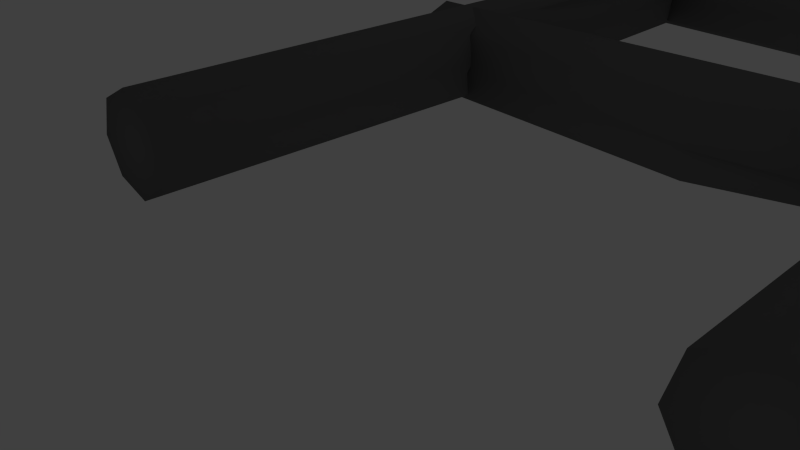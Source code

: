 # Source: ladder.blend  (saved by Blender 2.64.0; exported with 4.5.12 LTS)
import bpy
from mathutils import Matrix  # noqa: F401  (used for matrix-valued properties, if any)

bpy.ops.wm.read_factory_settings(use_empty=True)
scene = bpy.context.scene
scene.name = 'Scene'

# ---- collections
col_collection_1 = bpy.data.collections.new('Collection 1'); scene.collection.children.link(col_collection_1)

# ---- materials (node trees are filled in below, after node groups)
mat_tree = bpy.data.materials.new('tree')
mat_tree.alpha_threshold = 0.0
mat_tree.use_transparent_shadow = False
mat_tree.diffuse_color = (0.1679, 0.1679, 0.1679, 1.0)
mat_tree.specular_color = (0.004895, 0.004895, 0.004895)
mat_tree.roughness = 0.5
mat_tree.line_color = (0.0, 0.0, 0.0, 1.0)

# ---- material node trees

# ---- world
world_world = bpy.data.worlds.new('World'); scene.world = world_world
world_world.color = (0.05088, 0.05088, 0.05088)
world_world.use_sun_shadow = False
world_world.sun_shadow_jitter_overblur = 0.0
world_world.cycles.sampling_method = 'MANUAL'
world_world.cycles.sample_map_resolution = 256

# ---- cameras
cam_camera = bpy.data.cameras.new('Camera')
cam_camera.clip_end = 100.0
cam_camera.lens = 35.0
cam_camera.sensor_width = 32.0
cam_camera.sensor_height = 18.0
cam_camera.ortho_scale = 7.314
cam_camera.dof.focus_distance = 0.0
cam_camera.dof.aperture_fstop = 128.0

# ---- lights
light_lamp = bpy.data.lights.new('Lamp', 'POINT')
light_lamp.transmission_factor = 0.0
light_lamp.cutoff_distance = 30.0
light_lamp.energy = 100.0
light_lamp.shadow_buffer_clip_start = 1.001
light_lamp.shadow_soft_size = 1.0
light_lamp.shadow_maximum_resolution = 0.006
light_lamp.use_absolute_resolution = True
light_lamp.cycles.use_multiple_importance_sampling = False

# ---- meshes
me_cylinder_002 = bpy.data.meshes.new('Cylinder.002')
me_cylinder_002.from_pydata([(-6.375, 42.76, 1.328), (0.3226, 42.39, 1.102), (-6.351, 43.46, 1.625), (0.3527, 43.26, 1.568), (-6.332, 44.17, 1.335), (0.3716, 43.97, 1.279), (-6.329, 44.47, 0.6298), (0.3746, 44.27, 0.5737), (-6.344, 44.18, -0.07875), (0.3535, 43.81, -0.3045), (-6.368, 43.47, -0.3753), (0.3298, 43.1, -0.601), (-6.386, 42.76, -0.08603), (0.311, 42.4, -0.3117), (-6.389, 42.47, 0.6195), (0.308, 42.1, 0.3938), (5.675, 42.39, 1.227), (5.698, 43.1, 1.524), (5.731, 44.19, 1.48), (5.734, 44.49, 0.7748), (5.719, 44.2, 0.06627), (5.695, 43.49, -0.2302), (5.677, 42.78, 0.05899), (5.66, 42.11, 0.5186), (-6.299, 34.49, 1.266), (0.3986, 34.12, 1.04), (-6.275, 35.2, 1.563), (0.4287, 35.0, 1.507), (-6.256, 35.9, 1.273), (0.4475, 35.7, 1.217), (-6.253, 36.2, 0.5679), (0.4505, 36.0, 0.5117), (-6.268, 35.91, -0.1407), (0.4295, 35.54, -0.3664), (-6.292, 35.21, -0.4372), (0.4058, 34.84, -0.6629), (-6.31, 34.5, -0.148), (0.3869, 34.13, -0.3737), (-6.313, 34.2, 0.5576), (0.3839, 33.83, 0.3319), (5.751, 34.13, 1.165), (5.774, 34.83, 1.462), (5.807, 35.92, 1.418), (5.81, 36.22, 0.7129), (5.795, 35.93, 0.004304), (5.771, 35.23, -0.2922), (5.752, 34.52, -0.002972), (5.736, 33.84, 0.4567), (-6.408, 25.48, 1.291), (0.2894, 25.11, 1.065), (-6.384, 26.18, 1.587), (0.3195, 25.98, 1.531), (-6.365, 26.89, 1.298), (0.3383, 26.69, 1.242), (-6.362, 27.19, 0.5927), (0.3413, 26.99, 0.5365), (-6.377, 26.9, -0.1159), (0.3203, 26.53, -0.3416), (-6.401, 26.19, -0.4124), (0.2966, 25.82, -0.6381), (-6.42, 25.48, -0.1232), (0.2778, 25.12, -0.3489), (-6.423, 25.19, 0.5824), (0.2748, 24.82, 0.3567), (5.641, 25.11, 1.19), (5.665, 25.82, 1.487), (5.697, 26.91, 1.443), (5.7, 27.21, 0.7377), (5.686, 26.92, 0.02912), (5.662, 26.21, -0.2674), (5.643, 25.5, 0.02184), (5.627, 24.83, 0.4815), (-6.204, 15.21, 1.081), (0.4932, 14.84, 0.8557), (-6.181, 15.91, 1.378), (0.5233, 15.71, 1.322), (-6.162, 16.62, 1.089), (0.5421, 16.42, 1.033), (-6.159, 16.92, 0.3831), (0.5451, 16.71, 0.3269), (-6.173, 16.63, -0.3255), (0.5241, 16.26, -0.5512), (-6.197, 15.92, -0.622), (0.5004, 15.55, -0.8477), (-6.216, 15.21, -0.3328), (0.4815, 14.84, -0.5585), (-6.219, 14.92, 0.3728), (0.4785, 14.55, 0.1471), (5.845, 14.84, 0.9805), (5.869, 15.55, 1.277), (5.901, 16.64, 1.234), (5.904, 16.93, 0.5281), (5.89, 16.64, -0.1805), (5.866, 15.94, -0.477), (5.847, 15.23, -0.1878), (5.831, 14.55, 0.2719), (-6.039, 6.858, 0.8692), (0.6587, 6.489, 0.6435), (-6.015, 7.563, 1.166), (0.6888, 7.362, 1.11), (-5.996, 8.271, 0.8765), (0.7076, 8.07, 0.8203), (-5.993, 8.568, 0.1709), (0.7106, 8.367, 0.1148), (-6.008, 8.279, -0.5377), (0.6896, 7.91, -0.7634), (-6.031, 7.574, -0.8342), (0.6659, 7.205, -1.06), (-6.05, 6.866, -0.5449), (0.647, 6.496, -0.7706), (-6.053, 6.569, 0.1606), (0.644, 6.2, -0.06508), (6.011, 6.496, 0.7683), (6.034, 7.201, 1.065), (6.067, 8.29, 1.022), (6.07, 8.587, 0.3159), (6.055, 8.298, -0.3926), (6.031, 7.592, -0.6892), (6.013, 6.884, -0.3999), (5.996, 6.207, 0.05973), (-5.542, -0.4484, 1.087), (-5.304, 8.881, 1.22), (-6.231, -0.4441, 0.7528), (-6.231, 8.886, 0.8724), (-6.482, -0.4348, 0.02973), (-6.482, 8.895, 0.1494), (-6.148, -0.426, -0.6588), (-6.148, 8.904, -0.5392), (-5.425, -0.4228, -0.9096), (-5.186, 8.907, -0.7759), (-4.736, -0.427, -0.5756), (-4.498, 8.902, -0.4419), (-4.485, -0.4363, 0.1475), (-4.247, 8.893, 0.2812), (-4.819, -0.4452, 0.8361), (-4.581, 8.884, 0.9698), (-5.542, 17.86, 1.322), (-6.231, 17.86, 0.9876), (-6.918, 17.87, 0.141), (-6.584, 17.88, -0.5475), (-5.861, 17.89, -0.7983), (-5.172, 17.88, -0.4643), (-4.921, 17.87, 0.2588), (-4.819, 17.86, 1.071), (-5.542, 31.13, 1.492), (-6.231, 31.14, 1.158), (-6.482, 31.14, 0.4347), (-6.148, 31.15, -0.2539), (-5.425, 31.16, -0.5046), (-4.736, 31.15, -0.1706), (-4.485, 31.14, 0.5525), (-4.819, 31.13, 1.241), (-5.542, 38.98, 1.592), (-6.231, 38.98, 1.258), (-6.086, 38.99, 0.6473), (-5.752, 39.0, -0.04123), (-5.029, 39.0, -0.2919), (-4.34, 39.0, 0.04205), (-4.09, 38.99, 0.7651), (-4.819, 38.98, 1.342), (-5.542, 49.02, 1.721), (-6.231, 49.02, 1.387), (-6.482, 49.03, 0.6641), (-6.148, 49.04, -0.02447), (-5.425, 49.05, -0.2752), (-4.736, 49.04, 0.05881), (-4.485, 49.03, 0.7819), (-4.819, 49.02, 1.47), (6.075, -0.2415, -0.3413), (5.929, 9.091, -0.4104), (6.275, -0.251, 0.3974), (6.275, 9.079, 0.517), (5.895, -0.2595, 1.061), (5.895, 9.07, 1.181), (5.156, -0.2621, 1.262), (5.156, 9.068, 1.381), (4.492, -0.2572, 0.8809), (4.346, 9.075, 0.8117), (4.292, -0.2477, 0.1423), (4.146, 9.084, 0.07311), (4.672, -0.2392, -0.5216), (4.526, 9.093, -0.5908), (5.411, -0.2366, -0.7219), (5.265, 9.095, -0.7911), (6.075, 18.07, -0.1065), (6.275, 18.06, 0.6321), (6.088, 18.04, 1.706), (5.349, 18.04, 1.906), (4.685, 18.04, 1.526), (4.485, 18.05, 0.787), (4.866, 18.06, 0.1231), (5.411, 18.07, -0.4872), (6.075, 31.34, 0.06372), (6.275, 31.33, 0.8023), (5.895, 31.32, 1.466), (5.156, 31.32, 1.667), (4.492, 31.32, 1.286), (4.292, 31.33, 0.5473), (4.672, 31.34, -0.1166), (5.411, 31.34, -0.3169), (6.075, 39.18, 0.1643), (6.275, 39.17, 0.9029), (5.719, 39.17, 1.195), (4.98, 39.17, 1.395), (4.316, 39.17, 1.015), (4.116, 39.18, 0.2759), (4.497, 39.19, -0.388), (5.411, 39.19, -0.2163), (6.075, 49.23, 0.2931), (6.275, 49.22, 1.032), (5.895, 49.21, 1.696), (5.156, 49.21, 1.896), (4.492, 49.21, 1.515), (4.292, 49.22, 0.7767), (4.672, 49.23, 0.1128), (5.411, 49.23, -0.08754)], [], [(0, 1, 3, 2), (2, 3, 5, 4), (4, 5, 7, 6), (6, 7, 9, 8), (8, 9, 11, 10), (10, 11, 13, 12), (5, 3, 17, 18), (14, 15, 1, 0), (12, 13, 15, 14), (0, 2, 4, 6, 8, 10, 12, 14), (13, 11, 21, 22), (11, 9, 20, 21), (9, 7, 19, 20), (1, 15, 23, 16), (3, 1, 16, 17), (7, 5, 18, 19), (15, 13, 22, 23), (18, 17, 16, 23, 22, 21, 20, 19), (24, 25, 27, 26), (26, 27, 29, 28), (28, 29, 31, 30), (30, 31, 33, 32), (32, 33, 35, 34), (34, 35, 37, 36), (29, 27, 41, 42), (38, 39, 25, 24), (36, 37, 39, 38), (24, 26, 28, 30, 32, 34, 36, 38), (37, 35, 45, 46), (35, 33, 44, 45), (33, 31, 43, 44), (25, 39, 47, 40), (27, 25, 40, 41), (31, 29, 42, 43), (39, 37, 46, 47), (42, 41, 40, 47, 46, 45, 44, 43), (48, 49, 51, 50), (50, 51, 53, 52), (52, 53, 55, 54), (54, 55, 57, 56), (56, 57, 59, 58), (58, 59, 61, 60), (53, 51, 65, 66), (62, 63, 49, 48), (60, 61, 63, 62), (48, 50, 52, 54, 56, 58, 60, 62), (61, 59, 69, 70), (59, 57, 68, 69), (57, 55, 67, 68), (49, 63, 71, 64), (51, 49, 64, 65), (55, 53, 66, 67), (63, 61, 70, 71), (66, 65, 64, 71, 70, 69, 68, 67), (72, 73, 75, 74), (74, 75, 77, 76), (76, 77, 79, 78), (78, 79, 81, 80), (80, 81, 83, 82), (82, 83, 85, 84), (77, 75, 89, 90), (86, 87, 73, 72), (84, 85, 87, 86), (72, 74, 76, 78, 80, 82, 84, 86), (85, 83, 93, 94), (83, 81, 92, 93), (81, 79, 91, 92), (73, 87, 95, 88), (75, 73, 88, 89), (79, 77, 90, 91), (87, 85, 94, 95), (90, 89, 88, 95, 94, 93, 92, 91), (96, 97, 99, 98), (98, 99, 101, 100), (100, 101, 103, 102), (102, 103, 105, 104), (104, 105, 107, 106), (106, 107, 109, 108), (101, 99, 113, 114), (110, 111, 97, 96), (108, 109, 111, 110), (96, 98, 100, 102, 104, 106, 108, 110), (109, 107, 117, 118), (107, 105, 116, 117), (105, 103, 115, 116), (97, 111, 119, 112), (99, 97, 112, 113), (103, 101, 114, 115), (111, 109, 118, 119), (114, 113, 112, 119, 118, 117, 116, 115), (120, 121, 123, 122), (122, 123, 125, 124), (124, 125, 127, 126), (126, 127, 129, 128), (128, 129, 131, 130), (130, 131, 133, 132), (125, 123, 137, 138), (134, 135, 121, 120), (132, 133, 135, 134), (120, 122, 124, 126, 128, 130, 132, 134), (140, 139, 147, 148), (133, 131, 141, 142), (131, 129, 140, 141), (129, 127, 139, 140), (121, 135, 143, 136), (123, 121, 136, 137), (127, 125, 138, 139), (135, 133, 142, 143), (149, 148, 156, 157), (142, 141, 149, 150), (137, 136, 144, 145), (136, 143, 151, 144), (139, 138, 146, 147), (141, 140, 148, 149), (143, 142, 150, 151), (138, 137, 145, 146), (158, 157, 165, 166), (151, 150, 158, 159), (146, 145, 153, 154), (148, 147, 155, 156), (150, 149, 157, 158), (145, 144, 152, 153), (144, 151, 159, 152), (147, 146, 154, 155), (161, 160, 167, 166, 165, 164, 163, 162), (153, 152, 160, 161), (152, 159, 167, 160), (155, 154, 162, 163), (157, 156, 164, 165), (159, 158, 166, 167), (154, 153, 161, 162), (156, 155, 163, 164), (168, 169, 171, 170), (170, 171, 173, 172), (172, 173, 175, 174), (174, 175, 177, 176), (176, 177, 179, 178), (178, 179, 181, 180), (173, 171, 185, 186), (182, 183, 169, 168), (180, 181, 183, 182), (168, 170, 172, 174, 176, 178, 180, 182), (188, 187, 195, 196), (181, 179, 189, 190), (179, 177, 188, 189), (177, 175, 187, 188), (169, 183, 191, 184), (171, 169, 184, 185), (175, 173, 186, 187), (183, 181, 190, 191), (197, 196, 204, 205), (190, 189, 197, 198), (185, 184, 192, 193), (184, 191, 199, 192), (187, 186, 194, 195), (189, 188, 196, 197), (191, 190, 198, 199), (186, 185, 193, 194), (206, 205, 213, 214), (199, 198, 206, 207), (194, 193, 201, 202), (196, 195, 203, 204), (198, 197, 205, 206), (193, 192, 200, 201), (192, 199, 207, 200), (195, 194, 202, 203), (209, 208, 215, 214, 213, 212, 211, 210), (201, 200, 208, 209), (200, 207, 215, 208), (203, 202, 210, 211), (205, 204, 212, 213), (207, 206, 214, 215), (202, 201, 209, 210), (204, 203, 211, 212)])
me_cylinder_002.polygons.foreach_set('use_smooth', [True] * 174)
_uv = me_cylinder_002.uv_layers.new(name='UVMap')
_uv.uv.foreach_set('vector', [0.2905, 0.09621, 0.3279, 0.564, 0.2218, 0.5706, 0.2022, 0.09461, 0.2022, 0.09461, 0.2218, 0.5706, 0.1293, 0.5695, 0.1081, 0.09166, 0.1081, 0.09166, 0.1293, 0.5695, 0.08764, 0.5634, 0.06593, 0.08917, 0.06593, 0.08917, 0.08764, 0.5634, 0.1412, 0.5541, 0.1001, 0.08863, 0.1001, 0.08863, 0.1412, 0.5541, 0.2269, 0.5498, 0.1881, 0.09028, 0.1881, 0.09028, 0.2269, 0.5498, 0.3154, 0.5509, 0.2786, 0.09313, 0.1293, 0.5695, 0.2218, 0.5706, 0.2369, 0.9391, 0.09833, 0.946, 0.3211, 0.09557, 0.3573, 0.5567, 0.3279, 0.564, 0.2905, 0.09621, 0.2786, 0.09313, 0.3154, 0.5509, 0.3573, 0.5567, 0.3211, 0.09557, 0.2905, 0.09621, 0.2022, 0.09461, 0.1081, 0.09166, 0.06593, 0.08917, 0.1001, 0.08863, 0.1881, 0.09028, 0.2786, 0.09313, 0.3211, 0.09557, 0.3154, 0.5509, 0.2269, 0.5498, 0.1771, 0.9154, 0.2658, 0.9151, 0.2269, 0.5498, 0.1412, 0.5541, 0.09071, 0.9244, 0.1771, 0.9154, 0.1412, 0.5541, 0.08764, 0.5634, 0.05708, 0.9371, 0.09071, 0.9244, 0.3279, 0.564, 0.3573, 0.5567, 0.3516, 0.9175, 0.3223, 0.9299, 0.2218, 0.5706, 0.3279, 0.564, 0.3223, 0.9299, 0.2369, 0.9391, 0.08764, 0.5634, 0.1293, 0.5695, 0.09833, 0.946, 0.05708, 0.9371, 0.3573, 0.5567, 0.3154, 0.5509, 0.2658, 0.9151, 0.3516, 0.9175, 0.09833, 0.946, 0.2369, 0.9391, 0.3223, 0.9299, 0.3516, 0.9175, 0.2658, 0.9151, 0.1771, 0.9154, 0.09071, 0.9244, 0.05708, 0.9371, 0.5201, 0.1077, 0.6669, 0.7266, 0.5498, 0.7459, 0.4196, 0.1152, 0.4196, 0.1152, 0.5498, 0.7459, 0.4317, 0.7549, 0.2992, 0.1221, 0.2992, 0.1221, 0.4317, 0.7549, 0.3649, 0.7525, 0.2324, 0.1241, 0.2324, 0.1241, 0.3649, 0.7525, 0.4095, 0.7359, 0.2585, 0.1202, 0.2585, 0.1202, 0.4095, 0.7359, 0.5066, 0.7215, 0.3592, 0.1127, 0.3592, 0.1127, 0.5066, 0.7215, 0.6203, 0.713, 0.4755, 0.1061, 0.4317, 0.7549, 0.5498, 0.7459, 0.6509, 1.236, 0.4839, 1.259, 0.5421, 0.104, 0.6866, 0.715, 0.6669, 0.7266, 0.5201, 0.1077, 0.4755, 0.1061, 0.6203, 0.713, 0.6866, 0.715, 0.5421, 0.104, 0.5201, 0.1077, 0.4196, 0.1152, 0.2992, 0.1221, 0.2324, 0.1241, 0.2585, 0.1202, 0.3592, 0.1127, 0.4755, 0.1061, 0.5421, 0.104, 0.6203, 0.713, 0.5066, 0.7215, 0.5371, 1.214, 0.6507, 1.204, 0.5066, 0.7215, 0.4095, 0.7359, 0.4402, 1.235, 0.5371, 1.214, 0.4095, 0.7359, 0.3649, 0.7525, 0.4171, 1.253, 0.4402, 1.235, 0.6669, 0.7266, 0.6866, 0.715, 0.7646, 1.197, 0.7461, 1.215, 0.5498, 0.7459, 0.6669, 0.7266, 0.7461, 1.215, 0.6509, 1.236, 0.3649, 0.7525, 0.4317, 0.7549, 0.4839, 1.259, 0.4171, 1.253, 0.6866, 0.715, 0.6203, 0.713, 0.6507, 1.204, 0.7646, 1.197, 0.4839, 1.259, 0.6509, 1.236, 0.7461, 1.215, 0.7646, 1.197, 0.6507, 1.204, 0.5371, 1.214, 0.4402, 1.235, 0.4171, 1.253, 0.6753, 0.07887, 0.666, 0.5773, 0.5722, 0.5795, 0.5953, 0.06497, 0.5953, 0.06497, 0.5722, 0.5795, 0.4675, 0.5771, 0.4891, 0.05491, 0.4891, 0.05491, 0.4675, 0.5771, 0.4039, 0.5724, 0.4241, 0.05534, 0.4241, 0.05534, 0.4039, 0.5724, 0.4373, 0.5675, 0.4404, 0.06573, 0.4404, 0.06573, 0.4373, 0.5675, 0.5179, 0.5665, 0.5231, 0.07929, 0.5231, 0.07929, 0.5179, 0.5665, 0.6144, 0.5689, 0.622, 0.08836, 0.4675, 0.5771, 0.5722, 0.5795, 0.5544, 0.9774, 0.4067, 0.9895, 0.6843, 0.08827, 0.675, 0.5733, 0.666, 0.5773, 0.6753, 0.07887, 0.622, 0.08836, 0.6144, 0.5689, 0.675, 0.5733, 0.6843, 0.08827, 0.6753, 0.07887, 0.5953, 0.06497, 0.4891, 0.05491, 0.4241, 0.05534, 0.4404, 0.06573, 0.5231, 0.07929, 0.622, 0.08836, 0.6843, 0.08827, 0.6144, 0.5689, 0.5179, 0.5665, 0.4457, 0.9529, 0.5445, 0.9501, 0.5179, 0.5665, 0.4373, 0.5675, 0.3618, 0.9653, 0.4457, 0.9529, 0.4373, 0.5675, 0.4039, 0.5724, 0.3434, 0.9806, 0.3618, 0.9653, 0.666, 0.5773, 0.675, 0.5733, 0.643, 0.9504, 0.6332, 0.9646, 0.5722, 0.5795, 0.666, 0.5773, 0.6332, 0.9646, 0.5544, 0.9774, 0.4039, 0.5724, 0.4675, 0.5771, 0.4067, 0.9895, 0.3434, 0.9806, 0.675, 0.5733, 0.6144, 0.5689, 0.5445, 0.9501, 0.643, 0.9504, 0.4067, 0.9895, 0.5544, 0.9774, 0.6332, 0.9646, 0.643, 0.9504, 0.5445, 0.9501, 0.4457, 0.9529, 0.3618, 0.9653, 0.3434, 0.9806, 0.6466, 0.07483, 0.6271, 0.5847, 0.5212, 0.598, 0.5519, 0.06722, 0.5519, 0.06722, 0.5212, 0.598, 0.4224, 0.5909, 0.4439, 0.05405, 0.4439, 0.05405, 0.4224, 0.5909, 0.3762, 0.5723, 0.3928, 0.04382, 0.3928, 0.04382, 0.3762, 0.5723, 0.4296, 0.55, 0.4284, 0.04283, 0.4284, 0.04283, 0.4296, 0.55, 0.5153, 0.543, 0.5227, 0.05087, 0.5227, 0.05087, 0.5153, 0.543, 0.6049, 0.5499, 0.6212, 0.06298, 0.4224, 0.5909, 0.5212, 0.598, 0.5002, 0.9587, 0.36, 0.9689, 0.6725, 0.07278, 0.6512, 0.5667, 0.6271, 0.5847, 0.6466, 0.07483, 0.6212, 0.06298, 0.6049, 0.5499, 0.6512, 0.5667, 0.6725, 0.07278, 0.6466, 0.07483, 0.5519, 0.06722, 0.4439, 0.05405, 0.3928, 0.04382, 0.4284, 0.04283, 0.5227, 0.05087, 0.6212, 0.06298, 0.6725, 0.07278, 0.6049, 0.5499, 0.5153, 0.543, 0.4353, 0.8993, 0.5224, 0.9031, 0.5153, 0.543, 0.4296, 0.55, 0.3505, 0.916, 0.4353, 0.8993, 0.4296, 0.55, 0.3762, 0.5723, 0.3171, 0.9449, 0.3505, 0.916, 0.6271, 0.5847, 0.6512, 0.5667, 0.6069, 0.9128, 0.5827, 0.9405, 0.5212, 0.598, 0.6271, 0.5847, 0.5827, 0.9405, 0.5002, 0.9587, 0.3762, 0.5723, 0.4224, 0.5909, 0.36, 0.9689, 0.3171, 0.9449, 0.6512, 0.5667, 0.6049, 0.5499, 0.5224, 0.9031, 0.6069, 0.9128, 0.36, 0.9689, 0.5002, 0.9587, 0.5827, 0.9405, 0.6069, 0.9128, 0.5224, 0.9031, 0.4353, 0.8993, 0.3505, 0.916, 0.3171, 0.9449, 0.5596, 0.0772, 0.5842, 0.5616, 0.4813, 0.5652, 0.4749, 0.0713, 0.4749, 0.0713, 0.4813, 0.5652, 0.4074, 0.5627, 0.3991, 0.07258, 0.3991, 0.07258, 0.4074, 0.5627, 0.3885, 0.5571, 0.3799, 0.08011, 0.3799, 0.08011, 0.3885, 0.5571, 0.453, 0.5506, 0.4253, 0.08901, 0.4253, 0.08901, 0.453, 0.5506, 0.5303, 0.5487, 0.5055, 0.09427, 0.5055, 0.09427, 0.5303, 0.5487, 0.5994, 0.5509, 0.5767, 0.09324, 0.4074, 0.5627, 0.4813, 0.5652, 0.4862, 0.9411, 0.3669, 0.9424, 0.6003, 0.08636, 0.6229, 0.5562, 0.5842, 0.5616, 0.5596, 0.0772, 0.5767, 0.09324, 0.5994, 0.5509, 0.6229, 0.5562, 0.6003, 0.08636, 0.5596, 0.0772, 0.4749, 0.0713, 0.3991, 0.07258, 0.3799, 0.08011, 0.4253, 0.08901, 0.5055, 0.09427, 0.5767, 0.09324, 0.6003, 0.08636, 0.5994, 0.5509, 0.5303, 0.5487, 0.4723, 0.9034, 0.541, 0.9082, 0.5303, 0.5487, 0.453, 0.5506, 0.3941, 0.9109, 0.4723, 0.9034, 0.453, 0.5506, 0.3885, 0.5571, 0.3493, 0.9268, 0.3941, 0.9109, 0.5842, 0.5616, 0.6229, 0.5562, 0.6057, 0.9166, 0.5669, 0.9328, 0.4813, 0.5652, 0.5842, 0.5616, 0.5669, 0.9328, 0.4862, 0.9411, 0.3885, 0.5571, 0.4074, 0.5627, 0.3669, 0.9424, 0.3493, 0.9268, 0.6229, 0.5562, 0.5994, 0.5509, 0.541, 0.9082, 0.6057, 0.9166, 0.3669, 0.9424, 0.4862, 0.9411, 0.5669, 0.9328, 0.6057, 0.9166, 0.541, 0.9082, 0.4723, 0.9034, 0.3941, 0.9109, 0.3493, 0.9268, 0.7797, -2.782, 0.7513, -1.939, 0.5869, -1.924, 0.6658, -2.766, 0.6658, -2.766, 0.5869, -1.924, 0.537, -1.881, 0.619, -2.72, 0.619, -2.72, 0.537, -1.881, 0.5881, -1.837, 0.6657, -2.673, 0.6657, -2.673, 0.5881, -1.837, 0.7493, -1.815, 0.7772, -2.651, 0.7772, -2.651, 0.7493, -1.815, 0.8703, -1.83, 0.8894, -2.667, 0.8894, -2.667, 0.8703, -1.83, 0.9223, -1.872, 0.9377, -2.712, 0.537, -1.881, 0.5869, -1.924, 0.498, -0.9749, 0.3623, -0.9325, 0.8927, -2.76, 0.8736, -1.917, 0.7513, -1.939, 0.7797, -2.782, 0.9377, -2.712, 0.9223, -1.872, 0.8736, -1.917, 0.8927, -2.76, 0.7797, -2.782, 0.6658, -2.766, 0.619, -2.72, 0.6657, -2.673, 0.7772, -2.651, 0.8894, -2.667, 0.9377, -2.712, 0.8927, -2.76, 0.5502, -0.8744, 0.419, -0.8927, 0.3414, 0.8191, 0.4913, 0.8321, 0.9223, -1.872, 0.8703, -1.83, 0.6805, -0.8878, 0.7352, -0.9255, 0.8703, -1.83, 0.7493, -1.815, 0.5502, -0.8744, 0.6805, -0.8878, 0.7493, -1.815, 0.5881, -1.837, 0.419, -0.8927, 0.5502, -0.8744, 0.7513, -1.939, 0.8736, -1.917, 0.7641, -0.9698, 0.631, -0.9889, 0.5869, -1.924, 0.7513, -1.939, 0.631, -0.9889, 0.498, -0.9749, 0.5881, -1.837, 0.537, -1.881, 0.3623, -0.9325, 0.419, -0.8927, 0.8736, -1.917, 0.9223, -1.872, 0.7352, -0.9255, 0.7641, -0.9698, 0.6397, 0.8225, 0.4913, 0.8321, 0.4801, 2.085, 0.6419, 2.079, 0.7352, -0.9255, 0.6805, -0.8878, 0.6397, 0.8225, 0.7018, 0.7956, 0.498, -0.9749, 0.631, -0.9889, 0.4866, 0.753, 0.3352, 0.7631, 0.631, -0.9889, 0.7641, -0.9698, 0.6393, 0.7667, 0.4866, 0.753, 0.419, -0.8927, 0.3623, -0.9325, 0.2759, 0.7906, 0.3414, 0.8191, 0.6805, -0.8878, 0.5502, -0.8744, 0.4913, 0.8321, 0.6397, 0.8225, 0.7641, -0.9698, 0.7352, -0.9255, 0.7018, 0.7956, 0.6393, 0.7667, 0.3623, -0.9325, 0.498, -0.9749, 0.3352, 0.7631, 0.2759, 0.7906, 0.7097, 2.063, 0.6419, 2.079, 0.4078, 4.063, 0.4817, 4.068, 0.6393, 0.7667, 0.7018, 0.7956, 0.7097, 2.063, 0.5473, 2.046, 0.2759, 0.7906, 0.3352, 0.7631, 0.2152, 2.044, 0.2447, 2.06, 0.4913, 0.8321, 0.3414, 0.8191, 0.3165, 2.077, 0.4801, 2.085, 0.7018, 0.7956, 0.6397, 0.8225, 0.6419, 2.079, 0.7097, 2.063, 0.3352, 0.7631, 0.4866, 0.753, 0.3801, 2.038, 0.2152, 2.044, 0.4866, 0.753, 0.6393, 0.7667, 0.5473, 2.046, 0.3801, 2.038, 0.3414, 0.8191, 0.2759, 0.7906, 0.2447, 2.06, 0.3165, 2.077, 0.02513, 4.073, 0.2113, 4.075, 0.4017, 4.073, 0.4817, 4.068, 0.4078, 4.063, 0.2263, 4.062, 0.04014, 4.064, -0.04448, 4.069, 0.2152, 2.044, 0.3801, 2.038, 0.2113, 4.075, 0.02513, 4.073, 0.3801, 2.038, 0.5473, 2.046, 0.4017, 4.073, 0.2113, 4.075, 0.3165, 2.077, 0.2447, 2.06, -0.04448, 4.069, 0.04014, 4.064, 0.6419, 2.079, 0.4801, 2.085, 0.2263, 4.062, 0.4078, 4.063, 0.5473, 2.046, 0.7097, 2.063, 0.4817, 4.068, 0.4017, 4.073, 0.2447, 2.06, 0.2152, 2.044, 0.02513, 4.073, -0.04448, 4.069, 0.4801, 2.085, 0.3165, 2.077, 0.04014, 4.064, 0.2263, 4.062, 0.4428, -2.97, 0.4734, -1.936, 0.5581, -1.976, 0.493, -3.009, 0.493, -3.009, 0.5581, -1.976, 0.5018, -2.007, 0.4394, -3.046, 0.4394, -3.046, 0.5018, -2.007, 0.3671, -2.018, 0.312, -3.059, 0.312, -3.059, 0.3671, -2.018, 0.2037, -1.994, 0.1871, -3.04, 0.1871, -3.04, 0.2037, -1.994, 0.1529, -1.961, 0.1392, -3.0, 0.1392, -3.0, 0.1529, -1.961, 0.2114, -1.931, 0.1946, -2.964, 0.5018, -2.007, 0.5581, -1.976, 0.6283, -0.8616, 0.618, -0.8981, 0.3198, -2.951, 0.3434, -1.92, 0.4734, -1.936, 0.4428, -2.97, 0.1946, -2.964, 0.2114, -1.931, 0.3434, -1.92, 0.3198, -2.951, 0.4428, -2.97, 0.493, -3.009, 0.4394, -3.046, 0.312, -3.059, 0.1871, -3.04, 0.1392, -3.0, 0.1946, -2.964, 0.3198, -2.951, 0.3331, -0.8942, 0.4748, -0.9062, 0.5291, 1.045, 0.3741, 1.048, 0.2114, -1.931, 0.1529, -1.961, 0.2777, -0.8695, 0.3389, -0.8469, 0.1529, -1.961, 0.2037, -1.994, 0.3331, -0.8942, 0.2777, -0.8695, 0.2037, -1.994, 0.3671, -2.018, 0.4748, -0.9062, 0.3331, -0.8942, 0.4734, -1.936, 0.3434, -1.92, 0.4324, -0.8262, 0.5708, -0.8376, 0.5581, -1.976, 0.4734, -1.936, 0.5708, -0.8376, 0.6283, -0.8616, 0.3671, -2.018, 0.5018, -2.007, 0.618, -0.8981, 0.4748, -0.9062, 0.3434, -1.92, 0.2114, -1.931, 0.3389, -0.8469, 0.4324, -0.8262, 0.3132, 1.055, 0.3741, 1.048, 0.3847, 2.373, 0.3203, 2.366, 0.3389, -0.8469, 0.2777, -0.8695, 0.3132, 1.055, 0.3797, 1.062, 0.6283, -0.8616, 0.5708, -0.8376, 0.6847, 1.061, 0.7489, 1.054, 0.5708, -0.8376, 0.4324, -0.8262, 0.5325, 1.064, 0.6847, 1.061, 0.4748, -0.9062, 0.618, -0.8981, 0.6853, 1.047, 0.5291, 1.045, 0.2777, -0.8695, 0.3331, -0.8942, 0.3741, 1.048, 0.3132, 1.055, 0.4324, -0.8262, 0.3389, -0.8469, 0.3797, 1.062, 0.5325, 1.064, 0.618, -0.8981, 0.6283, -0.8616, 0.7489, 1.054, 0.6853, 1.047, 0.3903, 2.359, 0.3203, 2.366, 0.4526, 4.303, 0.5273, 4.275, 0.5325, 1.064, 0.3797, 1.062, 0.3903, 2.359, 0.6013, 2.361, 0.6853, 1.047, 0.7489, 1.054, 0.8319, 2.371, 0.7131, 2.374, 0.3741, 1.048, 0.5291, 1.045, 0.5483, 2.376, 0.3847, 2.373, 0.3797, 1.062, 0.3132, 1.055, 0.3203, 2.366, 0.3903, 2.359, 0.7489, 1.054, 0.6847, 1.061, 0.7629, 2.364, 0.8319, 2.371, 0.6847, 1.061, 0.5325, 1.064, 0.6013, 2.361, 0.7629, 2.364, 0.5291, 1.045, 0.6853, 1.047, 0.7131, 2.374, 0.5483, 2.376, 0.954, 4.31, 0.8779, 4.28, 0.7022, 4.265, 0.5273, 4.275, 0.4526, 4.303, 0.5244, 4.334, 0.7038, 4.349, 0.8831, 4.339, 0.8319, 2.371, 0.7629, 2.364, 0.8779, 4.28, 0.954, 4.31, 0.7629, 2.364, 0.6013, 2.361, 0.7022, 4.265, 0.8779, 4.28, 0.5483, 2.376, 0.7131, 2.374, 0.8831, 4.339, 0.7038, 4.349, 0.3203, 2.366, 0.3847, 2.373, 0.5244, 4.334, 0.4526, 4.303, 0.6013, 2.361, 0.3903, 2.359, 0.5273, 4.275, 0.7022, 4.265, 0.7131, 2.374, 0.8319, 2.371, 0.954, 4.31, 0.8831, 4.339, 0.3847, 2.373, 0.5483, 2.376, 0.7038, 4.349, 0.5244, 4.334])
me_cylinder_002.materials.append(mat_tree)
me_cylinder_002.use_remesh_preserve_volume = False
me_cylinder_002.use_remesh_preserve_attributes = False
me_cylinder_002.use_mirror_vertex_groups = False
me_cylinder_002.update()

# ---- objects
ob_cylinder_002 = bpy.data.objects.new('Cylinder.002', me_cylinder_002)
ob_lamp = bpy.data.objects.new('Lamp', light_lamp)
ob_camera = bpy.data.objects.new('Camera', cam_camera)

# ---- transforms, parenting, visibility, modifiers, constraints
ob_cylinder_002.location = (0.0, 0.0, 0.0)
ob_cylinder_002.lineart.crease_threshold = 0.0
ob_lamp.location = (21.87, -8.221, 28.3)
ob_lamp.rotation_euler = (0.6503, 0.05522, 1.866)
ob_lamp.lock_rotations_4d = False
ob_lamp.empty_display_type = 'ARROWS'
ob_lamp.color = (0.0, 0.0, 0.0, 0.0)
ob_lamp.lineart.crease_threshold = 0.0
ob_camera.location = (7.481, -6.508, 5.344)
ob_camera.rotation_euler = (1.109, 0.01082, 0.8149)
ob_camera.lock_rotations_4d = False
ob_camera.empty_display_type = 'ARROWS'
ob_camera.color = (0.0, 0.0, 0.0, 0.0)
ob_camera.display_type = 'WIRE'
ob_camera.lineart.crease_threshold = 0.0

# ---- collection membership
col_collection_1.objects.link(ob_cylinder_002)
col_collection_1.objects.link(ob_lamp)
col_collection_1.objects.link(ob_camera)

# ---- scene / render settings (as saved in the file)
scene.camera = ob_camera
scene.frame_start = 1; scene.frame_end = 250; scene.frame_set(1)
scene.render.engine = 'BLENDER_EEVEE_NEXT'
scene.render.image_settings.color_mode = 'RGB'
scene.render.image_settings.compression = 90
scene.render.resolution_percentage = 50
scene.render.dither_intensity = 0.0
scene.render.bake_margin = 2
scene.render.bake_bias = 0.0
scene.cycles.use_denoising = False
scene.cycles.samples = 10
scene.cycles.sampling_pattern = 'TABULATED_SOBOL'
scene.cycles.light_sampling_threshold = 0.0
scene.cycles.use_adaptive_sampling = False
scene.cycles.use_light_tree = False
scene.cycles.blur_glossy = 0.0
scene.cycles.volume_bounces = 1
scene.cycles.pixel_filter_type = 'GAUSSIAN'
scene.cycles.sample_clamp_indirect = 0.0
scene.view_settings.view_transform = 'Standard'
bpy.context.view_layer.update()

